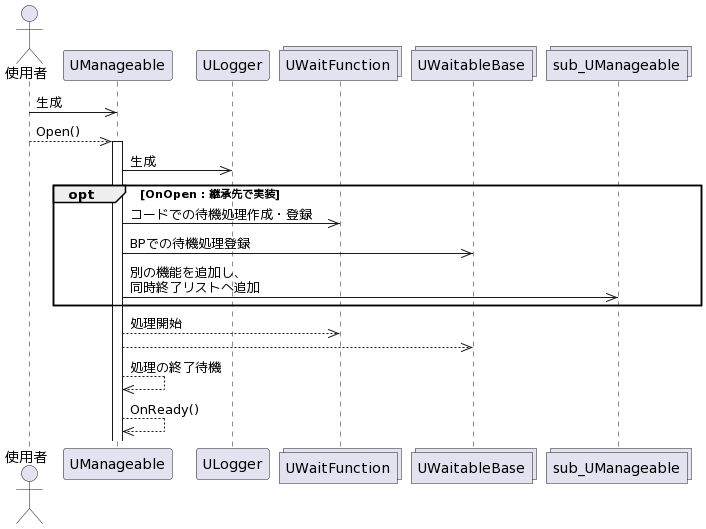

The diagram above was rendered by PlantUML. Its source (embedded in the PNG):
@startuml
actor 使用者 as user
participant UManageable as man
participant ULogger as log
collections UWaitFunction as wf
collections UWaitableBase as wb
collections sub_UManageable as sm

user->>man:生成
user-->>man:Open()
activate man
    man->>log:生成
    opt OnOpen : 継承先で実装
        man->>wf:コードでの待機処理作成・登録
        man->>wb:BPでの待機処理登録
        man->>sm:別の機能を追加し、\n同時終了リストへ追加
    end
    man-->>wf:処理開始
    man-->>wb:
    man-->>man:処理の終了待機
    man-->>man:OnReady()
@enduml